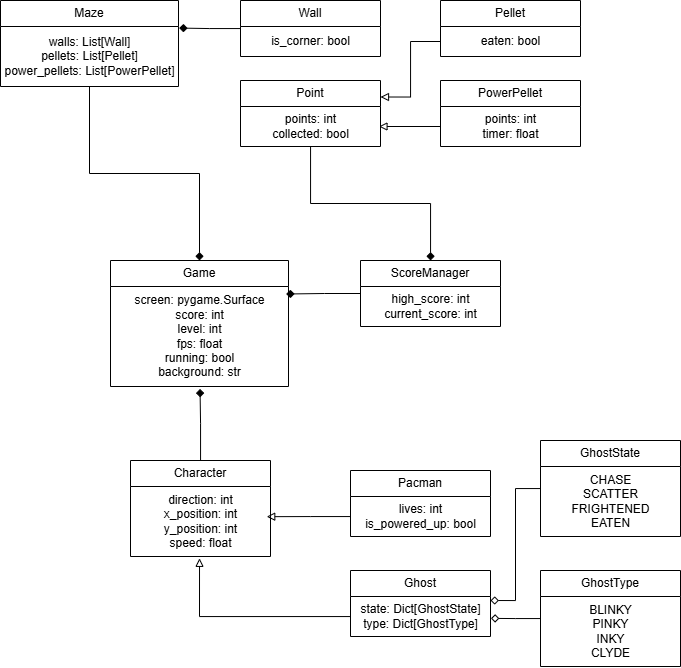

The diagram above was exported from draw.io. Its source (the exported page's mxGraphModel, read from the mxfile embedded in the PNG):
<mxGraphModel dx="2264" dy="1192" grid="1" gridSize="10" guides="1" tooltips="1" connect="1" arrows="1" fold="1" page="1" pageScale="1" pageWidth="850" pageHeight="1100" math="0" shadow="0">
  <root>
    <mxCell id="0" />
    <mxCell id="1" parent="0" />
    <object label="Character" sprite="Sprite&#10;" id="loDcCr6v0YXGiCEjJHKg-1">
      <mxCell style="swimlane;fontStyle=0;childLayout=stackLayout;horizontal=1;startSize=26;fillColor=none;horizontalStack=0;resizeParent=1;resizeParentMax=0;resizeLast=0;collapsible=1;marginBottom=0;whiteSpace=wrap;html=1;" parent="1" vertex="1">
        <mxGeometry x="215" y="677" width="140" height="96" as="geometry">
          <mxRectangle x="200" y="270" width="90" height="30" as="alternateBounds" />
        </mxGeometry>
      </mxCell>
    </object>
    <mxCell id="EaLQD3imPwihnquRC-yy-1" value="&lt;div&gt;direction: int&lt;/div&gt;x_position: int&lt;div&gt;y_position: int&lt;/div&gt;&lt;div&gt;speed: float&lt;/div&gt;" style="text;html=1;align=center;verticalAlign=middle;resizable=0;points=[];autosize=1;strokeColor=none;fillColor=none;" vertex="1" parent="loDcCr6v0YXGiCEjJHKg-1">
      <mxGeometry y="26" width="140" height="70" as="geometry" />
    </mxCell>
    <object label="Pacman" sprite="Sprite&#10;" id="EaLQD3imPwihnquRC-yy-2">
      <mxCell style="swimlane;fontStyle=0;childLayout=stackLayout;horizontal=1;startSize=26;fillColor=none;horizontalStack=0;resizeParent=1;resizeParentMax=0;resizeLast=0;collapsible=1;marginBottom=0;whiteSpace=wrap;html=1;" vertex="1" parent="1">
        <mxGeometry x="435" y="687" width="140" height="66" as="geometry">
          <mxRectangle x="200" y="270" width="90" height="30" as="alternateBounds" />
        </mxGeometry>
      </mxCell>
    </object>
    <mxCell id="EaLQD3imPwihnquRC-yy-3" value="lives: int&lt;div&gt;is_powered_up: bool&lt;/div&gt;" style="text;html=1;align=center;verticalAlign=middle;resizable=0;points=[];autosize=1;strokeColor=none;fillColor=none;" vertex="1" parent="EaLQD3imPwihnquRC-yy-2">
      <mxGeometry y="26" width="140" height="40" as="geometry" />
    </mxCell>
    <object label="Ghost" sprite="Sprite&#10;" id="EaLQD3imPwihnquRC-yy-4">
      <mxCell style="swimlane;fontStyle=0;childLayout=stackLayout;horizontal=1;startSize=26;fillColor=none;horizontalStack=0;resizeParent=1;resizeParentMax=0;resizeLast=0;collapsible=1;marginBottom=0;whiteSpace=wrap;html=1;" vertex="1" parent="1">
        <mxGeometry x="435" y="787" width="140" height="66" as="geometry">
          <mxRectangle x="200" y="270" width="90" height="30" as="alternateBounds" />
        </mxGeometry>
      </mxCell>
    </object>
    <mxCell id="EaLQD3imPwihnquRC-yy-5" value="state: Dict[GhostState]&lt;div&gt;type: Dict[GhostType]&lt;/div&gt;" style="text;html=1;align=center;verticalAlign=middle;resizable=0;points=[];autosize=1;strokeColor=none;fillColor=none;" vertex="1" parent="EaLQD3imPwihnquRC-yy-4">
      <mxGeometry y="26" width="140" height="40" as="geometry" />
    </mxCell>
    <mxCell id="EaLQD3imPwihnquRC-yy-8" style="edgeStyle=orthogonalEdgeStyle;rounded=0;orthogonalLoop=1;jettySize=auto;html=1;entryX=0.493;entryY=1.026;entryDx=0;entryDy=0;entryPerimeter=0;endArrow=block;endFill=0;" edge="1" parent="1" source="EaLQD3imPwihnquRC-yy-5" target="EaLQD3imPwihnquRC-yy-1">
      <mxGeometry relative="1" as="geometry" />
    </mxCell>
    <object label="Maze" sprite="Sprite&#10;" id="EaLQD3imPwihnquRC-yy-10">
      <mxCell style="swimlane;fontStyle=0;childLayout=stackLayout;horizontal=1;startSize=26;fillColor=none;horizontalStack=0;resizeParent=1;resizeParentMax=0;resizeLast=0;collapsible=1;marginBottom=0;whiteSpace=wrap;html=1;" vertex="1" parent="1">
        <mxGeometry x="85" y="217" width="178" height="86" as="geometry">
          <mxRectangle x="200" y="270" width="90" height="30" as="alternateBounds" />
        </mxGeometry>
      </mxCell>
    </object>
    <mxCell id="EaLQD3imPwihnquRC-yy-11" value="walls: List[Wall]&lt;div&gt;pellets: List[Pellet]&lt;/div&gt;&lt;div&gt;power_pellets: List[PowerPellet]&lt;/div&gt;" style="text;html=1;align=center;verticalAlign=middle;resizable=0;points=[];autosize=1;strokeColor=none;fillColor=none;" vertex="1" parent="EaLQD3imPwihnquRC-yy-10">
      <mxGeometry y="26" width="178" height="60" as="geometry" />
    </mxCell>
    <object label="Wall" sprite="Sprite&#10;" id="EaLQD3imPwihnquRC-yy-12">
      <mxCell style="swimlane;fontStyle=0;childLayout=stackLayout;horizontal=1;startSize=26;fillColor=none;horizontalStack=0;resizeParent=1;resizeParentMax=0;resizeLast=0;collapsible=1;marginBottom=0;whiteSpace=wrap;html=1;" vertex="1" parent="1">
        <mxGeometry x="325" y="217" width="140" height="56" as="geometry">
          <mxRectangle x="200" y="270" width="90" height="30" as="alternateBounds" />
        </mxGeometry>
      </mxCell>
    </object>
    <mxCell id="EaLQD3imPwihnquRC-yy-13" value="is_corner: bool" style="text;html=1;align=center;verticalAlign=middle;resizable=0;points=[];autosize=1;strokeColor=none;fillColor=none;" vertex="1" parent="EaLQD3imPwihnquRC-yy-12">
      <mxGeometry y="26" width="140" height="30" as="geometry" />
    </mxCell>
    <mxCell id="EaLQD3imPwihnquRC-yy-14" style="edgeStyle=orthogonalEdgeStyle;rounded=0;orthogonalLoop=1;jettySize=auto;html=1;entryX=1.004;entryY=0.026;entryDx=0;entryDy=0;entryPerimeter=0;endArrow=diamond;endFill=1;" edge="1" parent="1" source="EaLQD3imPwihnquRC-yy-12" target="EaLQD3imPwihnquRC-yy-11">
      <mxGeometry relative="1" as="geometry" />
    </mxCell>
    <object label="PowerPellet" sprite="Sprite&#10;" id="EaLQD3imPwihnquRC-yy-15">
      <mxCell style="swimlane;fontStyle=0;childLayout=stackLayout;horizontal=1;startSize=26;fillColor=none;horizontalStack=0;resizeParent=1;resizeParentMax=0;resizeLast=0;collapsible=1;marginBottom=0;whiteSpace=wrap;html=1;" vertex="1" parent="1">
        <mxGeometry x="525" y="297" width="140" height="66" as="geometry">
          <mxRectangle x="200" y="270" width="90" height="30" as="alternateBounds" />
        </mxGeometry>
      </mxCell>
    </object>
    <mxCell id="EaLQD3imPwihnquRC-yy-16" value="&lt;div&gt;points: int&lt;/div&gt;&lt;div&gt;timer: float&lt;/div&gt;" style="text;html=1;align=center;verticalAlign=middle;resizable=0;points=[];autosize=1;strokeColor=none;fillColor=none;" vertex="1" parent="EaLQD3imPwihnquRC-yy-15">
      <mxGeometry y="26" width="140" height="40" as="geometry" />
    </mxCell>
    <object label="Pellet" sprite="Sprite&#10;" id="EaLQD3imPwihnquRC-yy-18">
      <mxCell style="swimlane;fontStyle=0;childLayout=stackLayout;horizontal=1;startSize=26;fillColor=none;horizontalStack=0;resizeParent=1;resizeParentMax=0;resizeLast=0;collapsible=1;marginBottom=0;whiteSpace=wrap;html=1;" vertex="1" parent="1">
        <mxGeometry x="525" y="217" width="140" height="56" as="geometry">
          <mxRectangle x="200" y="270" width="90" height="30" as="alternateBounds" />
        </mxGeometry>
      </mxCell>
    </object>
    <mxCell id="EaLQD3imPwihnquRC-yy-19" value="&lt;div&gt;eaten: bool&lt;/div&gt;" style="text;html=1;align=center;verticalAlign=middle;resizable=0;points=[];autosize=1;strokeColor=none;fillColor=none;" vertex="1" parent="EaLQD3imPwihnquRC-yy-18">
      <mxGeometry y="26" width="140" height="30" as="geometry" />
    </mxCell>
    <object label="Point" sprite="Sprite&#10;" id="EaLQD3imPwihnquRC-yy-22">
      <mxCell style="swimlane;fontStyle=0;childLayout=stackLayout;horizontal=1;startSize=26;fillColor=none;horizontalStack=0;resizeParent=1;resizeParentMax=0;resizeLast=0;collapsible=1;marginBottom=0;whiteSpace=wrap;html=1;" vertex="1" parent="1">
        <mxGeometry x="325" y="297" width="140" height="66" as="geometry">
          <mxRectangle x="200" y="270" width="90" height="30" as="alternateBounds" />
        </mxGeometry>
      </mxCell>
    </object>
    <mxCell id="EaLQD3imPwihnquRC-yy-23" value="points: int&lt;div&gt;collected: bool&lt;/div&gt;" style="text;html=1;align=center;verticalAlign=middle;resizable=0;points=[];autosize=1;strokeColor=none;fillColor=none;" vertex="1" parent="EaLQD3imPwihnquRC-yy-22">
      <mxGeometry y="26" width="140" height="40" as="geometry" />
    </mxCell>
    <mxCell id="EaLQD3imPwihnquRC-yy-26" style="edgeStyle=orthogonalEdgeStyle;rounded=0;orthogonalLoop=1;jettySize=auto;html=1;entryX=1;entryY=0.25;entryDx=0;entryDy=0;endArrow=block;endFill=0;" edge="1" parent="1" source="EaLQD3imPwihnquRC-yy-19" target="EaLQD3imPwihnquRC-yy-22">
      <mxGeometry relative="1" as="geometry" />
    </mxCell>
    <mxCell id="EaLQD3imPwihnquRC-yy-27" style="edgeStyle=orthogonalEdgeStyle;rounded=0;orthogonalLoop=1;jettySize=auto;html=1;entryX=0.989;entryY=0.5;entryDx=0;entryDy=0;entryPerimeter=0;endArrow=block;endFill=0;" edge="1" parent="1" source="EaLQD3imPwihnquRC-yy-16" target="EaLQD3imPwihnquRC-yy-23">
      <mxGeometry relative="1" as="geometry" />
    </mxCell>
    <object label="Game" sprite="Sprite&#10;" id="EaLQD3imPwihnquRC-yy-28">
      <mxCell style="swimlane;fontStyle=0;childLayout=stackLayout;horizontal=1;startSize=26;fillColor=none;horizontalStack=0;resizeParent=1;resizeParentMax=0;resizeLast=0;collapsible=1;marginBottom=0;whiteSpace=wrap;html=1;" vertex="1" parent="1">
        <mxGeometry x="195" y="477" width="178" height="126" as="geometry">
          <mxRectangle x="200" y="270" width="90" height="30" as="alternateBounds" />
        </mxGeometry>
      </mxCell>
    </object>
    <mxCell id="EaLQD3imPwihnquRC-yy-29" value="screen: pygame.Surface&lt;div&gt;score: int&lt;/div&gt;&lt;div&gt;level: int&lt;/div&gt;&lt;div&gt;fps: float&lt;/div&gt;&lt;div&gt;running: bool&lt;/div&gt;&lt;div&gt;background: str&lt;/div&gt;" style="text;html=1;align=center;verticalAlign=middle;resizable=0;points=[];autosize=1;strokeColor=none;fillColor=none;" vertex="1" parent="EaLQD3imPwihnquRC-yy-28">
      <mxGeometry y="26" width="178" height="100" as="geometry" />
    </mxCell>
    <object label="ScoreManager" sprite="Sprite&#10;" id="EaLQD3imPwihnquRC-yy-30">
      <mxCell style="swimlane;fontStyle=0;childLayout=stackLayout;horizontal=1;startSize=26;fillColor=none;horizontalStack=0;resizeParent=1;resizeParentMax=0;resizeLast=0;collapsible=1;marginBottom=0;whiteSpace=wrap;html=1;" vertex="1" parent="1">
        <mxGeometry x="445" y="477" width="140" height="66" as="geometry">
          <mxRectangle x="200" y="270" width="90" height="30" as="alternateBounds" />
        </mxGeometry>
      </mxCell>
    </object>
    <mxCell id="EaLQD3imPwihnquRC-yy-31" value="high_score: int&lt;div&gt;current_score: int&lt;/div&gt;" style="text;html=1;align=center;verticalAlign=middle;resizable=0;points=[];autosize=1;strokeColor=none;fillColor=none;" vertex="1" parent="EaLQD3imPwihnquRC-yy-30">
      <mxGeometry y="26" width="140" height="40" as="geometry" />
    </mxCell>
    <mxCell id="EaLQD3imPwihnquRC-yy-32" style="edgeStyle=orthogonalEdgeStyle;rounded=0;orthogonalLoop=1;jettySize=auto;html=1;entryX=0.987;entryY=0.075;entryDx=0;entryDy=0;entryPerimeter=0;endArrow=diamond;endFill=1;" edge="1" parent="1" source="EaLQD3imPwihnquRC-yy-30" target="EaLQD3imPwihnquRC-yy-29">
      <mxGeometry relative="1" as="geometry" />
    </mxCell>
    <mxCell id="EaLQD3imPwihnquRC-yy-36" style="edgeStyle=orthogonalEdgeStyle;rounded=0;orthogonalLoop=1;jettySize=auto;html=1;entryX=0.5;entryY=0;entryDx=0;entryDy=0;endArrow=diamond;endFill=1;" edge="1" parent="1" source="EaLQD3imPwihnquRC-yy-11" target="EaLQD3imPwihnquRC-yy-28">
      <mxGeometry relative="1" as="geometry" />
    </mxCell>
    <mxCell id="EaLQD3imPwihnquRC-yy-37" style="edgeStyle=orthogonalEdgeStyle;rounded=0;orthogonalLoop=1;jettySize=auto;html=1;endArrow=diamond;endFill=1;" edge="1" parent="1" source="EaLQD3imPwihnquRC-yy-23" target="EaLQD3imPwihnquRC-yy-30">
      <mxGeometry relative="1" as="geometry" />
    </mxCell>
    <mxCell id="EaLQD3imPwihnquRC-yy-38" style="edgeStyle=orthogonalEdgeStyle;rounded=0;orthogonalLoop=1;jettySize=auto;html=1;entryX=0.973;entryY=0.431;entryDx=0;entryDy=0;entryPerimeter=0;endArrow=block;endFill=0;" edge="1" parent="1" source="EaLQD3imPwihnquRC-yy-3" target="EaLQD3imPwihnquRC-yy-1">
      <mxGeometry relative="1" as="geometry" />
    </mxCell>
    <mxCell id="EaLQD3imPwihnquRC-yy-39" style="edgeStyle=orthogonalEdgeStyle;rounded=0;orthogonalLoop=1;jettySize=auto;html=1;entryX=0.503;entryY=1.024;entryDx=0;entryDy=0;entryPerimeter=0;endArrow=diamond;endFill=1;" edge="1" parent="1" source="loDcCr6v0YXGiCEjJHKg-1" target="EaLQD3imPwihnquRC-yy-29">
      <mxGeometry relative="1" as="geometry" />
    </mxCell>
    <object label="GhostType" sprite="Sprite&#10;" id="EaLQD3imPwihnquRC-yy-42">
      <mxCell style="swimlane;fontStyle=0;childLayout=stackLayout;horizontal=1;startSize=26;fillColor=none;horizontalStack=0;resizeParent=1;resizeParentMax=0;resizeLast=0;collapsible=1;marginBottom=0;whiteSpace=wrap;html=1;" vertex="1" parent="1">
        <mxGeometry x="625" y="787" width="140" height="96" as="geometry">
          <mxRectangle x="200" y="270" width="90" height="30" as="alternateBounds" />
        </mxGeometry>
      </mxCell>
    </object>
    <mxCell id="EaLQD3imPwihnquRC-yy-43" value="&lt;div&gt;BLINKY&lt;/div&gt;&lt;div&gt;PINKY&lt;/div&gt;&lt;div&gt;INKY&lt;/div&gt;&lt;div&gt;CLYDE&lt;/div&gt;" style="text;html=1;align=center;verticalAlign=middle;resizable=0;points=[];autosize=1;strokeColor=none;fillColor=none;" vertex="1" parent="EaLQD3imPwihnquRC-yy-42">
      <mxGeometry y="26" width="140" height="70" as="geometry" />
    </mxCell>
    <mxCell id="EaLQD3imPwihnquRC-yy-44" style="edgeStyle=orthogonalEdgeStyle;rounded=0;orthogonalLoop=1;jettySize=auto;html=1;entryX=1.003;entryY=0.547;entryDx=0;entryDy=0;entryPerimeter=0;endArrow=diamond;endFill=0;" edge="1" parent="1" source="EaLQD3imPwihnquRC-yy-42" target="EaLQD3imPwihnquRC-yy-5">
      <mxGeometry relative="1" as="geometry" />
    </mxCell>
    <object label="GhostState" sprite="Sprite&#10;" id="EaLQD3imPwihnquRC-yy-45">
      <mxCell style="swimlane;fontStyle=0;childLayout=stackLayout;horizontal=1;startSize=26;fillColor=none;horizontalStack=0;resizeParent=1;resizeParentMax=0;resizeLast=0;collapsible=1;marginBottom=0;whiteSpace=wrap;html=1;" vertex="1" parent="1">
        <mxGeometry x="625" y="657" width="140" height="96" as="geometry">
          <mxRectangle x="200" y="270" width="90" height="30" as="alternateBounds" />
        </mxGeometry>
      </mxCell>
    </object>
    <mxCell id="EaLQD3imPwihnquRC-yy-46" value="&lt;div&gt;CHASE&lt;/div&gt;&lt;div&gt;SCATTER&lt;/div&gt;&lt;div&gt;FRIGHTENED&lt;/div&gt;&lt;div&gt;EATEN&lt;/div&gt;" style="text;html=1;align=center;verticalAlign=middle;resizable=0;points=[];autosize=1;strokeColor=none;fillColor=none;" vertex="1" parent="EaLQD3imPwihnquRC-yy-45">
      <mxGeometry y="26" width="140" height="70" as="geometry" />
    </mxCell>
    <mxCell id="EaLQD3imPwihnquRC-yy-47" style="edgeStyle=orthogonalEdgeStyle;rounded=0;orthogonalLoop=1;jettySize=auto;html=1;entryX=1;entryY=0.1;entryDx=0;entryDy=0;entryPerimeter=0;endArrow=diamond;endFill=0;" edge="1" parent="1" source="EaLQD3imPwihnquRC-yy-45" target="EaLQD3imPwihnquRC-yy-5">
      <mxGeometry relative="1" as="geometry" />
    </mxCell>
  </root>
</mxGraphModel>